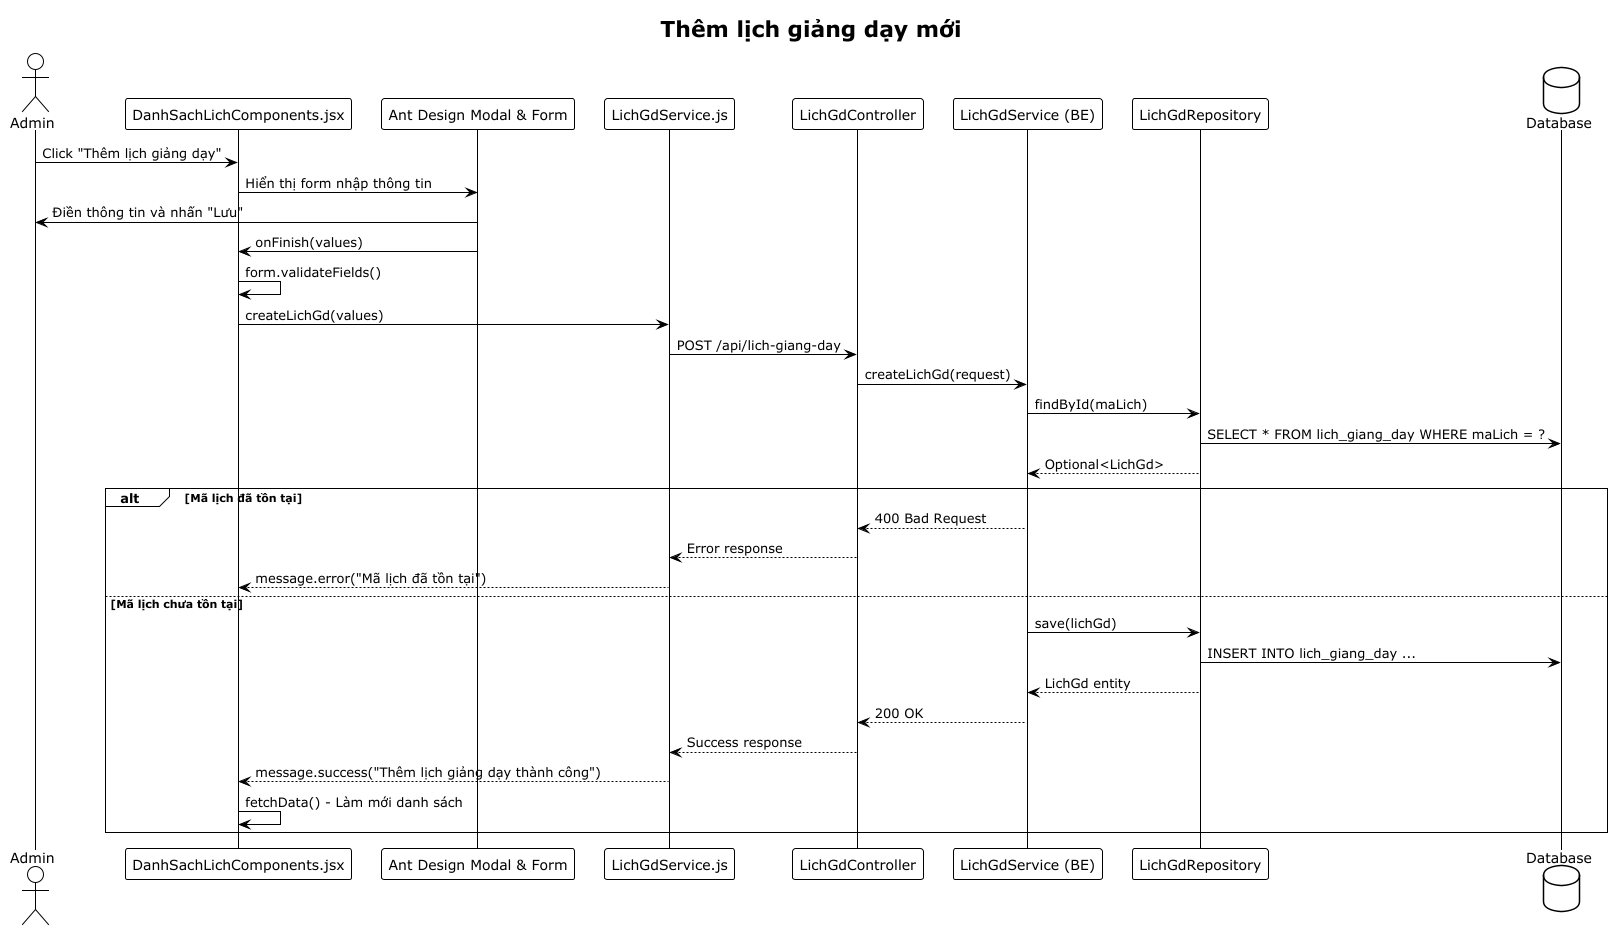

The diagram above was rendered by PlantUML. Its source (embedded in the PNG):
@startuml
!theme plain
title Thêm lịch giảng dạy mới

actor "Admin" as admin
participant "DanhSachLichComponents.jsx" as component
participant "Ant Design Modal & Form" as modal
participant "LichGdService.js" as lichGdService
participant "LichGdController" as controller
participant "LichGdService (BE)" as service
participant "LichGdRepository" as repository
database "Database" as db

admin -> component: Click "Thêm lịch giảng dạy"
component -> modal: Hiển thị form nhập thông tin
modal -> admin: Điền thông tin và nhấn "Lưu"
modal -> component: onFinish(values)
component -> component: form.validateFields()
component -> lichGdService: createLichGd(values)
lichGdService -> controller: POST /api/lich-giang-day
controller -> service: createLichGd(request)
service -> repository: findById(maLich)
repository -> db: SELECT * FROM lich_giang_day WHERE maLich = ?
repository --> service: Optional<LichGd>
alt Mã lịch đã tồn tại
    service --> controller: 400 Bad Request
    controller --> lichGdService: Error response
    lichGdService --> component: message.error("Mã lịch đã tồn tại")
else Mã lịch chưa tồn tại
    service -> repository: save(lichGd)
    repository -> db: INSERT INTO lich_giang_day ...
    repository --> service: LichGd entity
    service --> controller: 200 OK
    controller --> lichGdService: Success response
    lichGdService --> component: message.success("Thêm lịch giảng dạy thành công")
    component -> component: fetchData() - Làm mới danh sách
end
@enduml